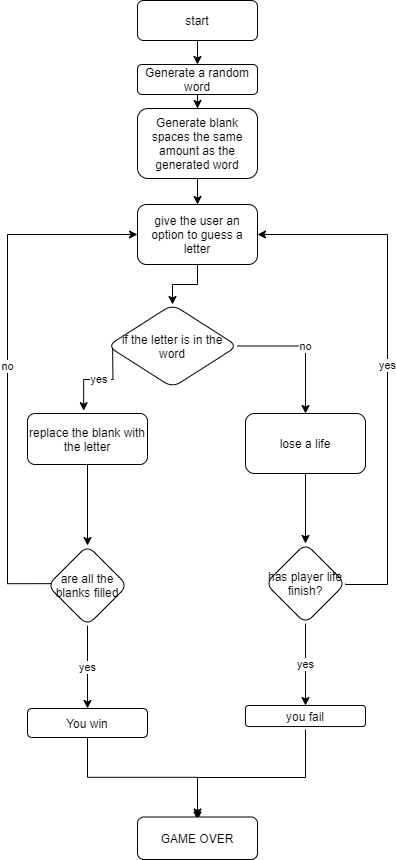

The diagram above was exported from draw.io. Its source (the exported page's mxGraphModel, read from the mxfile embedded in the PNG):
<mxGraphModel dx="880" dy="522" grid="1" gridSize="10" guides="1" tooltips="1" connect="1" arrows="1" fold="1" page="1" pageScale="1" pageWidth="827" pageHeight="1169" background="#FFFFFF" math="0" shadow="0">
  <root>
    <mxCell id="WIyWlLk6GJQsqaUBKTNV-0" />
    <mxCell id="WIyWlLk6GJQsqaUBKTNV-1" parent="WIyWlLk6GJQsqaUBKTNV-0" />
    <mxCell id="gfOop3f7WUkyYNq6DT8l-3" style="edgeStyle=orthogonalEdgeStyle;rounded=0;orthogonalLoop=1;jettySize=auto;html=1;exitX=0.5;exitY=1;exitDx=0;exitDy=0;entryX=0.5;entryY=0;entryDx=0;entryDy=0;" edge="1" parent="WIyWlLk6GJQsqaUBKTNV-1" source="WIyWlLk6GJQsqaUBKTNV-3" target="gfOop3f7WUkyYNq6DT8l-1">
      <mxGeometry relative="1" as="geometry" />
    </mxCell>
    <mxCell id="WIyWlLk6GJQsqaUBKTNV-3" value="start" style="rounded=1;whiteSpace=wrap;html=1;fontSize=12;glass=0;strokeWidth=1;shadow=0;" parent="WIyWlLk6GJQsqaUBKTNV-1" vertex="1">
      <mxGeometry x="160" y="36" width="120" height="40" as="geometry" />
    </mxCell>
    <mxCell id="gfOop3f7WUkyYNq6DT8l-5" value="" style="edgeStyle=orthogonalEdgeStyle;rounded=0;orthogonalLoop=1;jettySize=auto;html=1;" edge="1" parent="WIyWlLk6GJQsqaUBKTNV-1" source="gfOop3f7WUkyYNq6DT8l-1" target="gfOop3f7WUkyYNq6DT8l-4">
      <mxGeometry relative="1" as="geometry" />
    </mxCell>
    <mxCell id="gfOop3f7WUkyYNq6DT8l-1" value="Generate a random word" style="rounded=1;whiteSpace=wrap;html=1;" vertex="1" parent="WIyWlLk6GJQsqaUBKTNV-1">
      <mxGeometry x="160" y="100" width="120" height="30" as="geometry" />
    </mxCell>
    <mxCell id="gfOop3f7WUkyYNq6DT8l-9" value="" style="edgeStyle=orthogonalEdgeStyle;rounded=0;orthogonalLoop=1;jettySize=auto;html=1;" edge="1" parent="WIyWlLk6GJQsqaUBKTNV-1" source="gfOop3f7WUkyYNq6DT8l-4" target="gfOop3f7WUkyYNq6DT8l-6">
      <mxGeometry relative="1" as="geometry" />
    </mxCell>
    <mxCell id="gfOop3f7WUkyYNq6DT8l-4" value="Generate blank spaces the same amount as the generated word" style="rounded=1;whiteSpace=wrap;html=1;" vertex="1" parent="WIyWlLk6GJQsqaUBKTNV-1">
      <mxGeometry x="160" y="144" width="120" height="70" as="geometry" />
    </mxCell>
    <mxCell id="gfOop3f7WUkyYNq6DT8l-11" value="" style="edgeStyle=orthogonalEdgeStyle;rounded=0;orthogonalLoop=1;jettySize=auto;html=1;exitX=0.5;exitY=1;exitDx=0;exitDy=0;" edge="1" parent="WIyWlLk6GJQsqaUBKTNV-1" source="gfOop3f7WUkyYNq6DT8l-6" target="gfOop3f7WUkyYNq6DT8l-10">
      <mxGeometry relative="1" as="geometry" />
    </mxCell>
    <mxCell id="gfOop3f7WUkyYNq6DT8l-6" value="give the user an option to guess a letter" style="rounded=1;whiteSpace=wrap;html=1;" vertex="1" parent="WIyWlLk6GJQsqaUBKTNV-1">
      <mxGeometry x="160" y="240" width="120" height="60" as="geometry" />
    </mxCell>
    <mxCell id="gfOop3f7WUkyYNq6DT8l-13" value="yes&amp;nbsp;" style="edgeStyle=orthogonalEdgeStyle;rounded=0;orthogonalLoop=1;jettySize=auto;html=1;entryX=0.468;entryY=-0.055;entryDx=0;entryDy=0;entryPerimeter=0;" edge="1" parent="WIyWlLk6GJQsqaUBKTNV-1" target="gfOop3f7WUkyYNq6DT8l-12">
      <mxGeometry relative="1" as="geometry">
        <mxPoint x="135.03000000000011" y="379.9999999999998" as="sourcePoint" />
        <mxPoint x="49.995517241379304" y="406" as="targetPoint" />
      </mxGeometry>
    </mxCell>
    <mxCell id="gfOop3f7WUkyYNq6DT8l-15" value="no" style="edgeStyle=orthogonalEdgeStyle;rounded=0;orthogonalLoop=1;jettySize=auto;html=1;" edge="1" parent="WIyWlLk6GJQsqaUBKTNV-1" source="gfOop3f7WUkyYNq6DT8l-10" target="gfOop3f7WUkyYNq6DT8l-14">
      <mxGeometry relative="1" as="geometry" />
    </mxCell>
    <mxCell id="gfOop3f7WUkyYNq6DT8l-10" value="if the letter is in the word" style="rhombus;whiteSpace=wrap;html=1;rounded=1;" vertex="1" parent="WIyWlLk6GJQsqaUBKTNV-1">
      <mxGeometry x="130" y="340" width="130" height="83" as="geometry" />
    </mxCell>
    <mxCell id="gfOop3f7WUkyYNq6DT8l-17" value="" style="edgeStyle=orthogonalEdgeStyle;rounded=0;orthogonalLoop=1;jettySize=auto;html=1;" edge="1" parent="WIyWlLk6GJQsqaUBKTNV-1" source="gfOop3f7WUkyYNq6DT8l-12" target="gfOop3f7WUkyYNq6DT8l-16">
      <mxGeometry relative="1" as="geometry" />
    </mxCell>
    <mxCell id="gfOop3f7WUkyYNq6DT8l-12" value="replace the blank with the letter" style="whiteSpace=wrap;html=1;rounded=1;" vertex="1" parent="WIyWlLk6GJQsqaUBKTNV-1">
      <mxGeometry x="50" y="449" width="120" height="51" as="geometry" />
    </mxCell>
    <mxCell id="gfOop3f7WUkyYNq6DT8l-19" value="" style="edgeStyle=orthogonalEdgeStyle;rounded=0;orthogonalLoop=1;jettySize=auto;html=1;" edge="1" parent="WIyWlLk6GJQsqaUBKTNV-1" source="gfOop3f7WUkyYNq6DT8l-14" target="gfOop3f7WUkyYNq6DT8l-18">
      <mxGeometry relative="1" as="geometry" />
    </mxCell>
    <mxCell id="gfOop3f7WUkyYNq6DT8l-14" value="lose a life" style="whiteSpace=wrap;html=1;rounded=1;" vertex="1" parent="WIyWlLk6GJQsqaUBKTNV-1">
      <mxGeometry x="268" y="449" width="120" height="60" as="geometry" />
    </mxCell>
    <mxCell id="gfOop3f7WUkyYNq6DT8l-22" value="no" style="edgeStyle=orthogonalEdgeStyle;rounded=0;orthogonalLoop=1;jettySize=auto;html=1;exitX=0.042;exitY=0.477;exitDx=0;exitDy=0;entryX=0;entryY=0.5;entryDx=0;entryDy=0;exitPerimeter=0;" edge="1" parent="WIyWlLk6GJQsqaUBKTNV-1" source="gfOop3f7WUkyYNq6DT8l-16" target="gfOop3f7WUkyYNq6DT8l-6">
      <mxGeometry relative="1" as="geometry">
        <mxPoint x="20" y="260" as="targetPoint" />
        <Array as="points">
          <mxPoint x="73" y="619" />
          <mxPoint x="30" y="619" />
          <mxPoint x="30" y="270" />
        </Array>
      </mxGeometry>
    </mxCell>
    <mxCell id="gfOop3f7WUkyYNq6DT8l-24" value="yes" style="edgeStyle=orthogonalEdgeStyle;rounded=0;orthogonalLoop=1;jettySize=auto;html=1;" edge="1" parent="WIyWlLk6GJQsqaUBKTNV-1" source="gfOop3f7WUkyYNq6DT8l-16" target="gfOop3f7WUkyYNq6DT8l-23">
      <mxGeometry relative="1" as="geometry" />
    </mxCell>
    <mxCell id="gfOop3f7WUkyYNq6DT8l-16" value="are all the blanks filled" style="rhombus;whiteSpace=wrap;html=1;rounded=1;" vertex="1" parent="WIyWlLk6GJQsqaUBKTNV-1">
      <mxGeometry x="70" y="581" width="80" height="80" as="geometry" />
    </mxCell>
    <mxCell id="gfOop3f7WUkyYNq6DT8l-21" value="yes" style="edgeStyle=orthogonalEdgeStyle;rounded=0;orthogonalLoop=1;jettySize=auto;html=1;exitX=1;exitY=0.5;exitDx=0;exitDy=0;entryX=1;entryY=0.5;entryDx=0;entryDy=0;" edge="1" parent="WIyWlLk6GJQsqaUBKTNV-1" source="gfOop3f7WUkyYNq6DT8l-18" target="gfOop3f7WUkyYNq6DT8l-6">
      <mxGeometry relative="1" as="geometry">
        <mxPoint x="490" y="250" as="targetPoint" />
        <Array as="points">
          <mxPoint x="368" y="620" />
          <mxPoint x="410" y="620" />
          <mxPoint x="410" y="270" />
        </Array>
      </mxGeometry>
    </mxCell>
    <mxCell id="gfOop3f7WUkyYNq6DT8l-26" value="yes" style="edgeStyle=orthogonalEdgeStyle;rounded=0;orthogonalLoop=1;jettySize=auto;html=1;" edge="1" parent="WIyWlLk6GJQsqaUBKTNV-1" source="gfOop3f7WUkyYNq6DT8l-18" target="gfOop3f7WUkyYNq6DT8l-25">
      <mxGeometry relative="1" as="geometry" />
    </mxCell>
    <mxCell id="gfOop3f7WUkyYNq6DT8l-18" value="has player life finish?" style="rhombus;whiteSpace=wrap;html=1;rounded=1;" vertex="1" parent="WIyWlLk6GJQsqaUBKTNV-1">
      <mxGeometry x="288" y="579" width="80" height="80" as="geometry" />
    </mxCell>
    <mxCell id="gfOop3f7WUkyYNq6DT8l-32" value="" style="edgeStyle=orthogonalEdgeStyle;rounded=0;orthogonalLoop=1;jettySize=auto;html=1;" edge="1" parent="WIyWlLk6GJQsqaUBKTNV-1" source="gfOop3f7WUkyYNq6DT8l-23" target="gfOop3f7WUkyYNq6DT8l-31">
      <mxGeometry relative="1" as="geometry" />
    </mxCell>
    <mxCell id="gfOop3f7WUkyYNq6DT8l-23" value="You win" style="whiteSpace=wrap;html=1;rounded=1;" vertex="1" parent="WIyWlLk6GJQsqaUBKTNV-1">
      <mxGeometry x="50" y="744" width="120" height="29" as="geometry" />
    </mxCell>
    <mxCell id="gfOop3f7WUkyYNq6DT8l-34" style="edgeStyle=orthogonalEdgeStyle;rounded=0;orthogonalLoop=1;jettySize=auto;html=1;entryX=0.5;entryY=0;entryDx=0;entryDy=0;" edge="1" parent="WIyWlLk6GJQsqaUBKTNV-1">
      <mxGeometry relative="1" as="geometry">
        <mxPoint x="328" y="765" as="sourcePoint" />
        <mxPoint x="220" y="855.5" as="targetPoint" />
        <Array as="points">
          <mxPoint x="328" y="813" />
          <mxPoint x="220" y="813" />
        </Array>
      </mxGeometry>
    </mxCell>
    <mxCell id="gfOop3f7WUkyYNq6DT8l-25" value="you fail" style="whiteSpace=wrap;html=1;rounded=1;" vertex="1" parent="WIyWlLk6GJQsqaUBKTNV-1">
      <mxGeometry x="268" y="741" width="120" height="21" as="geometry" />
    </mxCell>
    <mxCell id="gfOop3f7WUkyYNq6DT8l-31" value="GAME OVER" style="whiteSpace=wrap;html=1;rounded=1;" vertex="1" parent="WIyWlLk6GJQsqaUBKTNV-1">
      <mxGeometry x="160" y="852.5" width="120" height="42.5" as="geometry" />
    </mxCell>
  </root>
</mxGraphModel>